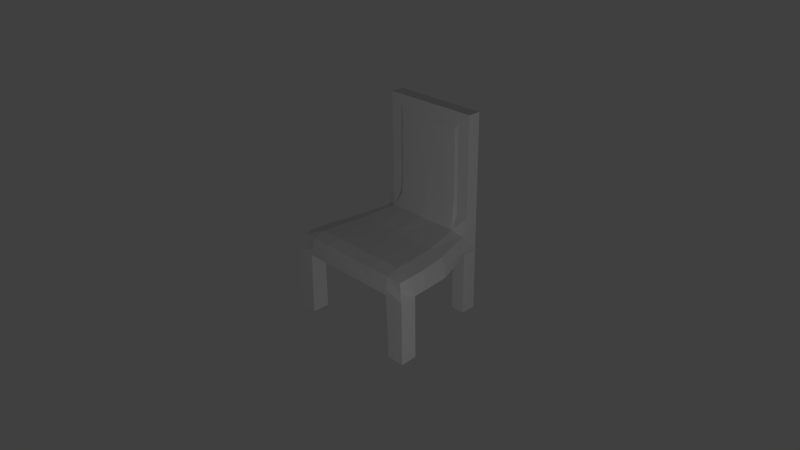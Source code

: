 # Source: chair1.blend  (saved by Blender 2.76.0; exported with 4.5.12 LTS)
import bpy
from mathutils import Matrix  # noqa: F401  (used for matrix-valued properties, if any)

bpy.ops.wm.read_factory_settings(use_empty=True)
scene = bpy.context.scene
scene.name = 'Scene'

# ---- collections
col_collection_1 = bpy.data.collections.new('Collection 1'); scene.collection.children.link(col_collection_1)

# ---- materials (node trees are filled in below, after node groups)
mat_wood = bpy.data.materials.new('Wood')
mat_wood.alpha_threshold = 0.0
mat_wood.use_transparent_shadow = False
mat_wood.roughness = 0.5
mat_wood.specular_intensity = 0.01961
mat_wood.line_color = (0.0, 0.0, 0.0, 1.0)
mat_chair = bpy.data.materials.new('Chair')
mat_chair.alpha_threshold = 0.0
mat_chair.use_transparent_shadow = False
mat_chair.roughness = 0.5
mat_chair.specular_intensity = 0.0

# ---- material node trees

# ---- world
world_world = bpy.data.worlds.new('World'); scene.world = world_world
world_world.color = (0.05088, 0.05088, 0.05088)
world_world.use_sun_shadow = False
world_world.sun_shadow_jitter_overblur = 0.0
world_world.cycles.sampling_method = 'MANUAL'
world_world.cycles.sample_map_resolution = 256

# ---- cameras
cam_camera = bpy.data.cameras.new('Camera')
cam_camera.clip_end = 100.0
cam_camera.lens = 35.0
cam_camera.sensor_width = 32.0
cam_camera.sensor_height = 18.0
cam_camera.ortho_scale = 7.314
cam_camera.dof.focus_distance = 0.0
cam_camera.dof.aperture_fstop = 128.0

# ---- lights
light_lamp = bpy.data.lights.new('Lamp', 'POINT')
light_lamp.transmission_factor = 0.0
light_lamp.cutoff_distance = 30.0
light_lamp.energy = 100.0
light_lamp.shadow_buffer_clip_start = 1.001
light_lamp.shadow_soft_size = 0.1
light_lamp.shadow_maximum_resolution = 0.006
light_lamp.use_absolute_resolution = True
light_lamp.cycles.use_multiple_importance_sampling = False

# ---- meshes
me_cube = bpy.data.meshes.new('Cube')
me_cube.from_pydata([(0.7304, 0.9047, -0.04086), (0.9337, -0.4069, -0.04232), (0.0, 0.4009, 0.1807), (0.6971, 0.9144, 0.1714), (0.9098, -0.3908, 0.1031), (0.8323, 0.4066, 0.1246), (0.8852, 0.4021, -0.04096), (0.0, -0.4437, -0.03235), (0.0, 0.8443, 0.2495), (0.0, -0.395, 0.1101), (0.688, 0.968, -0.1209), (0.993, -0.4493, -0.1209), (0.9261, 0.3584, -0.1209), (0.0, 1.0, -0.1209), (0.0, -0.4493, -0.1209), (0.0, 0.3758, -0.1209), (0.3683, 0.3965, 0.178), (0.3226, 0.8702, 0.2383), (0.409, -0.4044, 0.1196), (0.4141, -0.4461, -0.03978), (0.4512, -0.4493, -0.1209), (0.344, 1.0, -0.1209), (0.415, 0.3671, -0.1209), (0.688, 1.0, 1.797), (0.0, 1.0, 1.797), (0.3437, 1.0, 1.797), (0.688, 1.179, 1.797), (0.0, 1.179, 1.797), (0.3437, 1.179, 1.797), (0.0, 1.179, 0.5606), (0.688, 1.179, -0.1171), (0.0, 1.179, -0.1171), (0.3433, 1.179, -0.1171), (0.344, 1.179, 0.1745), (0.0, 1.179, 0.1745), (0.688, 1.179, 0.1745), (0.688, 1.179, -0.08629), (0.3434, 1.179, -0.08826), (0.0, 1.179, -0.08912), (0.9705, -0.2347, -0.04096), (0.9796, -0.2091, -0.1209), (0.9186, -0.2405, 0.1196), (0.0, -0.2371, 0.1672), (0.0, -0.2456, -0.1209), (0.4036, -0.2421, 0.1704), (0.444, -0.2474, -0.1209), (0.6387, 0.3967, 0.1739), (0.5422, 0.8826, 0.2323), (0.7103, -0.4044, 0.1196), (0.7142, -0.443, -0.04096), (0.7207, -0.4493, -0.1209), (0.4877, 0.968, -0.1209), (0.6706, 0.3628, -0.1209), (0.516, 1.0, 1.797), (0.516, 1.179, 1.797), (0.4874, 1.179, -0.1171), (0.516, 1.179, 0.1745), (0.5157, 1.179, -0.08728), (0.7033, -0.2421, 0.1663), (0.7451, -0.2083, -0.1209), (0.688, 1.0, 0.5606), (0.3439, 1.179, 0.5606), (0.688, 1.179, 0.5606), (0.516, 1.179, 0.5606), (0.516, 0.9966, 0.5606), (0.9796, -0.2091, -1.002), (0.993, -0.4493, -1.002), (0.688, 0.968, -1.002), (0.688, 1.179, -0.9977), (0.7451, -0.4493, -1.002), (0.4877, 0.968, -1.002), (0.4874, 1.179, -0.9977), (0.7451, -0.2083, -1.002), (0.4366, -0.04215, -0.1209), (0.9534, -0.0005192, -0.04096), (0.966, -0.04566, -0.1209), (0.8993, 0.001991, 0.121), (0.0, 0.01427, 0.1745), (0.0, -0.03864, -0.1209), (0.3943, 0.002417, 0.1745), (0.6874, 0.001372, 0.1704), (0.7013, -0.0439, -0.1209), (0.0, 1.179, 0.3988), (0.688, 1.179, 0.3988), (0.516, 1.179, 0.3988), (0.688, 1.0, 0.3988), (0.344, 1.179, 0.3988), (0.5164, 0.9977, 0.4057), (0.688, 1.0, 1.657), (0.0, 0.9966, 1.657), (0.3437, 1.179, 1.657), (0.516, 0.9966, 1.657), (0.3437, 0.9966, 1.657), (0.688, 1.179, 1.657), (0.516, 1.179, 1.657), (0.0, 1.179, 1.657), (0.688, 1.179, 1.292), (0.688, 1.179, 0.926), (0.516, 1.179, 1.292), (0.516, 1.179, 0.926), (0.0, 1.179, 1.292), (0.0, 1.179, 0.926), (0.688, 1.0, 0.926), (0.688, 1.0, 1.292), (0.3439, 1.179, 0.926), (0.3438, 1.179, 1.292), (0.516, 0.9966, 0.926), (0.516, 0.9966, 1.292), (0.4761, 0.8914, 0.2825), (0.299, 0.8771, 0.2796), (0.301, 0.9473, 0.4121), (0.3037, 0.9732, 0.9323), (0.3032, 0.9714, 0.6106), (0.0, 0.9383, 0.4182), (0.0, 0.9688, 0.6207), (0.4779, 0.9576, 0.4115), (0.4762, 0.9764, 0.6054), (0.0, 0.8699, 0.2916), (0.0, 0.9734, 1.284), (0.0, 0.9792, 1.56), (0.4749, 0.9781, 1.286), (0.4659, 0.9797, 1.56), (0.3054, 0.9782, 1.576), (0.3037, 0.9735, 1.289), (0.0, 0.9728, 0.9349), (0.4758, 0.978, 0.9317)], [], [(74, 75, 12, 6), (49, 50, 11, 1), (39, 41, 4, 1), (0, 3, 5, 6), (19, 18, 9, 7), (44, 42, 9, 18), (6, 12, 10, 0), (22, 15, 13, 21), (81, 73, 22, 52), (59, 72, 69, 50), (58, 44, 18, 48), (47, 17, 16, 46), (49, 48, 18, 19), (7, 14, 20, 19), (52, 22, 21, 51), (73, 78, 15, 22), (91, 88, 23, 53), (92, 25, 24, 89), (53, 23, 26, 54), (57, 36, 30, 55), (84, 83, 35, 56), (88, 93, 26, 23), (0, 10, 30, 36), (31, 32, 21, 13), (33, 37, 38, 34), (3, 0, 36, 35), (56, 35, 36, 57), (37, 32, 31, 38), (20, 14, 43, 45), (80, 79, 44, 58), (50, 20, 45, 59), (79, 77, 42, 44), (1, 11, 40, 39), (55, 71, 70, 51), (76, 80, 58, 41), (33, 56, 57, 37), (86, 84, 56, 33), (37, 57, 55, 32), (25, 53, 54, 28), (92, 91, 53, 25), (12, 52, 51, 10), (1, 4, 48, 49), (3, 47, 46, 5), (32, 55, 51, 21), (75, 81, 52, 12), (19, 20, 50, 49), (104, 99, 63, 61), (99, 97, 62, 63), (25, 28, 27, 24), (17, 8, 2, 16), (107, 91, 121, 120), (86, 33, 34, 82), (104, 61, 29, 101), (71, 68, 67, 70), (66, 69, 72, 65), (50, 69, 66, 11), (40, 65, 72, 59), (11, 66, 65, 40), (30, 68, 71, 55), (10, 67, 68, 30), (51, 70, 67, 10), (4, 41, 58, 48), (87, 85, 60, 64), (40, 59, 81, 75), (5, 46, 80, 76), (6, 5, 76, 74), (16, 2, 77, 79), (46, 16, 79, 80), (45, 43, 78, 73), (59, 45, 73, 81), (39, 40, 75, 74), (47, 3, 85, 87), (61, 86, 82, 29), (17, 47, 108, 109), (3, 35, 83, 85), (8, 17, 109, 117), (61, 63, 84, 86), (63, 62, 83, 84), (85, 83, 62, 60), (39, 74, 76, 41), (28, 90, 95, 27), (54, 26, 93, 94), (28, 54, 94, 90), (106, 107, 120, 125), (103, 96, 93, 88), (64, 106, 125, 116), (107, 103, 88, 91), (64, 60, 102, 106), (106, 102, 103, 107), (47, 87, 115, 108), (87, 64, 116, 115), (60, 62, 97, 102), (102, 97, 96, 103), (92, 89, 119, 122), (91, 92, 122, 121), (90, 105, 100, 95), (105, 104, 101, 100), (94, 93, 96, 98), (98, 96, 97, 99), (90, 94, 98, 105), (105, 98, 99, 104), (110, 115, 116, 112), (110, 112, 114, 113), (109, 110, 113, 117), (109, 108, 115, 110), (123, 120, 121, 122), (123, 122, 119, 118), (112, 111, 124, 114), (111, 123, 118, 124), (112, 116, 125, 111), (111, 125, 120, 123)])
me_cube.polygons.foreach_set('material_index', [0, 0, 1, 1, 1, 1, 0, 0, 0, 0, 1, 1, 1, 0, 0, 0, 0, 0, 0, 0, 0, 0, 0, 0, 0, 0, 0, 0, 0, 1, 0, 1, 0, 0, 1, 0, 0, 0, 0, 0, 0, 1, 1, 0, 0, 0, 0, 0, 0, 1, 1, 0, 0, 0, 0, 0, 0, 0, 0, 0, 0, 1, 0, 0, 1, 1, 1, 1, 0, 0, 0, 0, 0, 1, 0, 1, 0, 0, 0, 1, 0, 0, 0, 1, 0, 1, 0, 0, 0, 1, 1, 0, 0, 1, 1, 0, 0, 0, 0, 0, 0, 1, 1, 1, 1, 1, 1, 1, 1, 1, 1])
_uv = me_cube.uv_layers.new(name='UVMap')
_uv.uv.foreach_set('vector', [0.1154, 0.3875, 0.1338, 0.3875, 0.1338, 0.425, 0.1154, 0.425, 0.1154, 0.3304, 0.1338, 0.3304, 0.1338, 0.3488, 0.1154, 0.3488, 0.1023, 0.2935, 0.144, 0.2935, 0.144, 0.2518, 0.1023, 0.2518, 0.1023, 0.519, 0.144, 0.519, 0.144, 0.4113, 0.1023, 0.4113, 0.1023, 0.1701, 0.144, 0.1701, 0.144, 0.09631, 0.1023, 0.09631, 0.2114, 0.2935, 0.2723, 0.2935, 0.2723, 0.2518, 0.2114, 0.2518, 0.1154, 0.425, 0.1338, 0.425, 0.1338, 0.4767, 0.1154, 0.4767, 0.3394, 0.3111, 0.3394, 0.278, 0.4791, 0.278, 0.4791, 0.3111, 0.2385, 0.3304, 0.2385, 0.3111, 0.3394, 0.3111, 0.3394, 0.3304, 0.1338, 0.3118, 0.3539, 0.3118, 0.3539, 0.3304, 0.1338, 0.3304, 0.1779, 0.2935, 0.2114, 0.2935, 0.2114, 0.2518, 0.1779, 0.2518, 0.1753, 0.6166, 0.2061, 0.6166, 0.2061, 0.4488, 0.1753, 0.4488, 0.1023, 0.2107, 0.144, 0.2107, 0.144, 0.1701, 0.1023, 0.1701, 0.1154, 0.278, 0.1338, 0.278, 0.1338, 0.3111, 0.1154, 0.3111, 0.3394, 0.3304, 0.3394, 0.3111, 0.4791, 0.3111, 0.4791, 0.3304, 0.2385, 0.3111, 0.2385, 0.278, 0.3394, 0.278, 0.3394, 0.3111, -0.2899, 0.4583, -0.2899, 0.4767, -0.3248, 0.4767, -0.3248, 0.4583, -0.2899, 0.4391, -0.3248, 0.4391, -0.3248, 0.406, -0.2899, 0.406, -0.3744, 0.4767, -0.3248, 0.4767, -0.3248, 0.495, -0.3744, 0.495, 0.1154, 0.5134, 0.1154, 0.495, 0.1338, 0.495, 0.1338, 0.5134, 0.01564, 0.5134, 0.01564, 0.495, 0.06533, 0.495, 0.06533, 0.5134, -0.2899, 0.4767, -0.2899, 0.495, -0.3248, 0.495, -0.3248, 0.4767, 0.1154, 0.4767, 0.1338, 0.4767, 0.1338, 0.495, 0.1154, 0.495, 0.5285, 0.278, 0.5285, 0.3111, 0.4791, 0.3111, 0.4791, 0.278, 0.597, 0.3111, 0.5469, 0.3111, 0.5469, 0.278, 0.597, 0.278, 0.06533, 0.4767, 0.1154, 0.4767, 0.1154, 0.495, 0.06533, 0.495, 0.06533, 0.5134, 0.06533, 0.495, 0.1154, 0.495, 0.1154, 0.5134, 0.5469, 0.3111, 0.5285, 0.3111, 0.5285, 0.278, 0.5469, 0.278, 0.1338, 0.3111, 0.1338, 0.278, 0.1839, 0.278, 0.1839, 0.3111, 0.1753, 0.344, 0.2061, 0.344, 0.2061, 0.2935, 0.1753, 0.2935, 0.1338, 0.3304, 0.1338, 0.3111, 0.1839, 0.3111, 0.1839, 0.3304, 0.2061, 0.344, 0.2622, 0.344, 0.2622, 0.2935, 0.2061, 0.2935, 0.1154, 0.3488, 0.1338, 0.3488, 0.1338, 0.3673, 0.1154, 0.3673, 0.5285, 0.3304, 0.5285, 0.412, 0.4791, 0.412, 0.4791, 0.3304, 0.144, 0.344, 0.1753, 0.344, 0.1753, 0.2935, 0.144, 0.2935, 0.597, 0.3111, 0.597, 0.3304, 0.5469, 0.3304, 0.5469, 0.3111, 0.6467, 0.3111, 0.6467, 0.3304, 0.597, 0.3304, 0.597, 0.3111, 0.5469, 0.3111, 0.5469, 0.3304, 0.5285, 0.3304, 0.5285, 0.3111, -0.4264, 0.4767, -0.3744, 0.4767, -0.3744, 0.495, -0.4264, 0.495, -0.2899, 0.4391, -0.2899, 0.4583, -0.3248, 0.4583, -0.3248, 0.4391, 0.1338, 0.425, 0.1834, 0.425, 0.1834, 0.4767, 0.1338, 0.4767, 0.1023, 0.2518, 0.144, 0.2518, 0.144, 0.2107, 0.1023, 0.2107, 0.144, 0.6166, 0.1753, 0.6166, 0.1753, 0.4488, 0.144, 0.4488, 0.5285, 0.3111, 0.5285, 0.3304, 0.4791, 0.3304, 0.4791, 0.3111, 0.1338, 0.3875, 0.1834, 0.3875, 0.1834, 0.425, 0.1338, 0.425, 0.1154, 0.3111, 0.1338, 0.3111, 0.1338, 0.3304, 0.1154, 0.3304, 0.7777, 0.3111, 0.7777, 0.3304, 0.6901, 0.3304, 0.6901, 0.3111, -0.1154, 0.5134, -0.1154, 0.495, -0.02777, 0.495, -0.02777, 0.5134, -0.4264, 0.4767, -0.4264, 0.495, -0.5157, 0.495, -0.5157, 0.4767, 0.2061, 0.6166, 0.2622, 0.6166, 0.2622, 0.4488, 0.2061, 0.4488, 0.372, 0.591, 0.372, 0.7598, 0.3146, 0.7598, 0.3146, 0.591, 0.6467, 0.3111, 0.597, 0.3111, 0.597, 0.278, 0.6467, 0.278, 0.7777, 0.3111, 0.6901, 0.3111, 0.6901, 0.278, 0.7777, 0.278, 0.1834, 0.5766, 0.1338, 0.5766, 0.1338, 0.5583, 0.1834, 0.5583, 0.3539, 0.3488, 0.3539, 0.3304, 0.404, 0.3304, 0.404, 0.3488, 0.1338, 0.3304, 0.3539, 0.3304, 0.3539, 0.3488, 0.1338, 0.3488, 0.1338, 0.2935, 0.3539, 0.2935, 0.3539, 0.3118, 0.1338, 0.3118, 0.1338, 0.3488, 0.3539, 0.3488, 0.3539, 0.3673, 0.1338, 0.3673, 0.1338, 0.495, 0.3539, 0.495, 0.3539, 0.5134, 0.1338, 0.5134, 0.1338, 0.4767, 0.3539, 0.4767, 0.3539, 0.495, 0.1338, 0.495, 0.1834, 0.4767, 0.1834, 0.5583, 0.1338, 0.5583, 0.1338, 0.4767, 0.144, 0.2518, 0.144, 0.2935, 0.1779, 0.2935, 0.1779, 0.2518, 0.01564, 0.4583, 0.01564, 0.4767, -0.02777, 0.4767, -0.02777, 0.4583, 0.1338, 0.3673, 0.1834, 0.3673, 0.1834, 0.3875, 0.1338, 0.3875, 0.144, 0.4488, 0.1753, 0.4488, 0.1753, 0.344, 0.144, 0.344, 0.1023, 0.4113, 0.144, 0.4113, 0.144, 0.344, 0.1023, 0.344, 0.2061, 0.4488, 0.2622, 0.4488, 0.2622, 0.344, 0.2061, 0.344, 0.1753, 0.4488, 0.2061, 0.4488, 0.2061, 0.344, 0.1753, 0.344, 0.1839, 0.3111, 0.1839, 0.278, 0.2385, 0.278, 0.2385, 0.3111, 0.1839, 0.3304, 0.1839, 0.3111, 0.2385, 0.3111, 0.2385, 0.3304, 0.1154, 0.3673, 0.1338, 0.3673, 0.1338, 0.3875, 0.1154, 0.3875, 0.06533, 0.4583, 0.06533, 0.4767, 0.01564, 0.4767, 0.01564, 0.4583, 0.6901, 0.3111, 0.6467, 0.3111, 0.6467, 0.278, 0.6901, 0.278, 0.2061, 0.6166, 0.1753, 0.6166, 0.1753, 0.6166, 0.2061, 0.6166, 0.06533, 0.4767, 0.06533, 0.495, 0.01564, 0.495, 0.01564, 0.4767, 0.2622, 0.6166, 0.2061, 0.6166, 0.2061, 0.6166, 0.2622, 0.6166, 0.6901, 0.3111, 0.6901, 0.3304, 0.6467, 0.3304, 0.6467, 0.3111, -0.02777, 0.5134, -0.02777, 0.495, 0.01564, 0.495, 0.01564, 0.5134, 0.01564, 0.4767, 0.01564, 0.495, -0.02777, 0.495, -0.02777, 0.4767, 0.1023, 0.2935, 0.1023, 0.344, 0.144, 0.344, 0.144, 0.2935, 0.9871, 0.3111, 0.9522, 0.3111, 0.9522, 0.278, 0.9871, 0.278, -0.3248, 0.5134, -0.3248, 0.495, -0.2899, 0.495, -0.2899, 0.5134, 0.9871, 0.3111, 0.9871, 0.3304, 0.9522, 0.3304, 0.9522, 0.3111, 0.372, 0.4097, 0.372, 0.591, 0.3146, 0.591, 0.3146, 0.4097, -0.2057, 0.4767, -0.2057, 0.495, -0.2899, 0.495, -0.2899, 0.4767, 0.372, 0.2339, 0.372, 0.4097, 0.3146, 0.4097, 0.3146, 0.2339, -0.2057, 0.4583, -0.2057, 0.4767, -0.2899, 0.4767, -0.2899, 0.4583, -0.02777, 0.4583, -0.02777, 0.4767, -0.1154, 0.4767, -0.1154, 0.4583, -0.1154, 0.4583, -0.1154, 0.4767, -0.2057, 0.4767, -0.2057, 0.4583, 0.372, 0.04704, 0.372, 0.1468, 0.3146, 0.1468, 0.3146, 0.04704, 0.372, 0.1468, 0.372, 0.2339, 0.3146, 0.2339, 0.3146, 0.1468, -0.02777, 0.4767, -0.02777, 0.495, -0.1154, 0.495, -0.1154, 0.4767, -0.1154, 0.4767, -0.1154, 0.495, -0.2057, 0.495, -0.2057, 0.4767, 0.372, 0.8642, 0.372, 1.043, 0.3146, 1.043, 0.3146, 0.8642, 0.372, 0.7598, 0.372, 0.8642, 0.3146, 0.8642, 0.3146, 0.7598, 0.9522, 0.3111, 0.868, 0.3111, 0.868, 0.278, 0.9522, 0.278, 0.868, 0.3111, 0.7777, 0.3111, 0.7777, 0.278, 0.868, 0.278, -0.2899, 0.5134, -0.2899, 0.495, -0.2057, 0.495, -0.2057, 0.5134, -0.2057, 0.5134, -0.2057, 0.495, -0.1154, 0.495, -0.1154, 0.5134, 0.9522, 0.3111, 0.9522, 0.3304, 0.868, 0.3304, 0.868, 0.3111, 0.868, 0.3111, 0.868, 0.3304, 0.7777, 0.3304, 0.7777, 0.3111, 0.2061, 0.6744, 0.1753, 0.6744, 0.1753, 0.7161, 0.2061, 0.7161, 0.2061, 0.6744, 0.2061, 0.7161, 0.2622, 0.7161, 0.2622, 0.6744, 0.2061, 0.6166, 0.2061, 0.6744, 0.2622, 0.6744, 0.2622, 0.6166, 0.2061, 0.6166, 0.1753, 0.6166, 0.1753, 0.6744, 0.2061, 0.6744, 0.2061, 0.9043, 0.1753, 0.9043, 0.1753, 0.9984, 0.2061, 0.9984, 0.2061, 0.9043, 0.2061, 0.9984, 0.2622, 0.9984, 0.2622, 0.9043, 0.2061, 0.7161, 0.2061, 0.8102, 0.2622, 0.8102, 0.2622, 0.7161, 0.2061, 0.8102, 0.2061, 0.9043, 0.2622, 0.9043, 0.2622, 0.8102, 0.2061, 0.7161, 0.1753, 0.7161, 0.1753, 0.8102, 0.2061, 0.8102, 0.2061, 0.8102, 0.1753, 0.8102, 0.1753, 0.9043, 0.2061, 0.9043])
me_cube.materials.append(mat_wood)
me_cube.materials.append(mat_chair)
me_cube.use_remesh_preserve_volume = False
me_cube.use_remesh_preserve_attributes = False
me_cube.use_mirror_vertex_groups = False
me_cube.update()

# ---- objects
ob_cube = bpy.data.objects.new('Cube', me_cube)
ob_lamp = bpy.data.objects.new('Lamp', light_lamp)
ob_camera = bpy.data.objects.new('Camera', cam_camera)

# ---- transforms, parenting, visibility, modifiers, constraints
ob_cube.location = (0.0, 0.0, 0.0)
ob_cube.lock_rotations_4d = False
ob_cube.empty_display_type = 'ARROWS'
ob_cube.lineart.crease_threshold = 0.0
_m = ob_cube.modifiers.new('Mirror', 'MIRROR')
_m.use_clip = True
ob_lamp.location = (5.701, -2.744, 1.359)
ob_lamp.rotation_euler = (0.6503, 0.05522, 1.866)
ob_lamp.lock_rotations_4d = False
ob_lamp.empty_display_type = 'ARROWS'
ob_lamp.color = (0.0, 0.0, 0.0, 0.0)
ob_lamp.lineart.crease_threshold = 0.0
ob_camera.location = (7.481, -6.508, 5.344)
ob_camera.rotation_euler = (1.109, 0.01082, 0.8149)
ob_camera.lock_rotations_4d = False
ob_camera.empty_display_type = 'ARROWS'
ob_camera.color = (0.0, 0.0, 0.0, 0.0)
ob_camera.display_type = 'WIRE'
ob_camera.lineart.crease_threshold = 0.0

# ---- collection membership
col_collection_1.objects.link(ob_cube)
col_collection_1.objects.link(ob_lamp)
col_collection_1.objects.link(ob_camera)

# ---- scene / render settings (as saved in the file)
scene.camera = ob_camera
scene.frame_start = 1; scene.frame_end = 250; scene.frame_set(1)
scene.render.engine = 'BLENDER_EEVEE_NEXT'
scene.render.resolution_percentage = 50
scene.render.dither_intensity = 0.0
scene.cycles.use_denoising = False
scene.cycles.samples = 10
scene.cycles.sampling_pattern = 'TABULATED_SOBOL'
scene.cycles.light_sampling_threshold = 0.0
scene.cycles.use_adaptive_sampling = False
scene.cycles.use_light_tree = False
scene.cycles.blur_glossy = 0.0
scene.cycles.pixel_filter_type = 'GAUSSIAN'
scene.cycles.sample_clamp_indirect = 0.0
scene.view_settings.view_transform = 'Standard'
bpy.context.view_layer.update()
